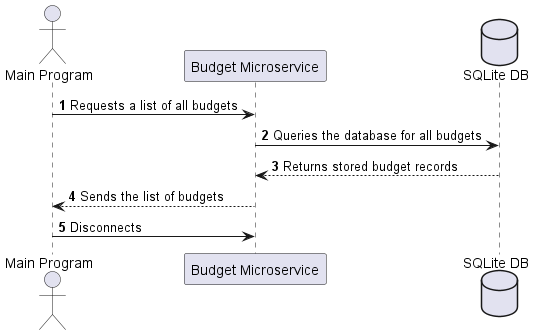

The diagram above was rendered by PlantUML. Its source (embedded in the PNG):
@startuml
autonumber
actor "Main Program" as Client
participant "Budget Microservice" as Server
database "SQLite DB" as DB

Client -> Server : Requests a list of all budgets
Server -> DB : Queries the database for all budgets
DB --> Server : Returns stored budget records
Server --> Client : Sends the list of budgets
Client -> Server : Disconnects

@enduml